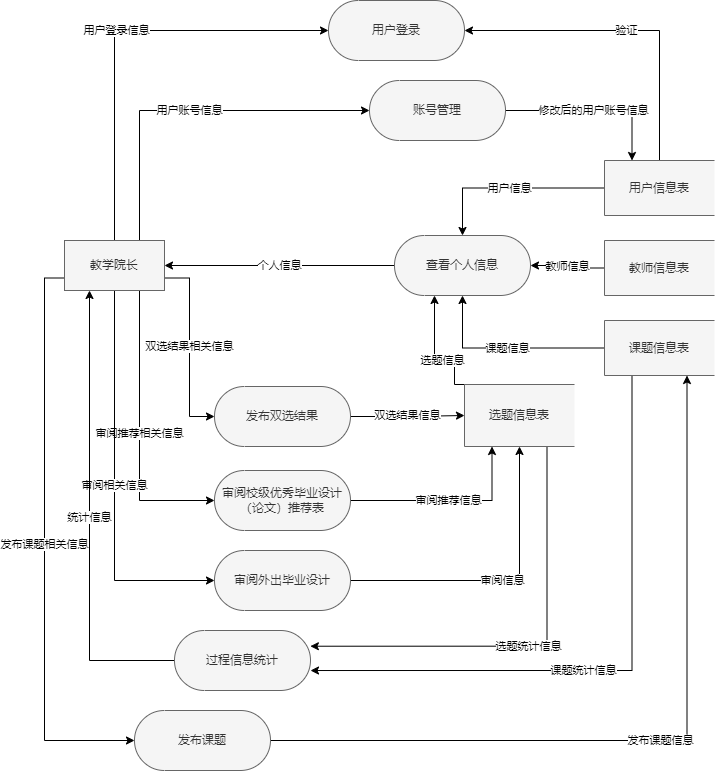

The diagram above was exported from draw.io. Its source (the exported page's mxGraphModel, read from the mxfile embedded in the PNG):
<mxGraphModel dx="1835" dy="1358" grid="1" gridSize="10" guides="1" tooltips="1" connect="1" arrows="1" fold="1" page="1" pageScale="1" pageWidth="827" pageHeight="1169" math="0" shadow="0">
  <root>
    <mxCell id="0" />
    <mxCell id="1" parent="0" />
    <mxCell id="6UEYhTfmVz-Z-PMS-RFD-1" value="用户登录信息" style="edgeStyle=orthogonalEdgeStyle;rounded=0;orthogonalLoop=1;jettySize=auto;html=1;exitX=0.5;exitY=0;exitDx=0;exitDy=0;entryX=0;entryY=0.5;entryDx=0;entryDy=0;entryPerimeter=0;" parent="1" source="6UEYhTfmVz-Z-PMS-RFD-12" target="6UEYhTfmVz-Z-PMS-RFD-13" edge="1">
      <mxGeometry relative="1" as="geometry" />
    </mxCell>
    <mxCell id="6UEYhTfmVz-Z-PMS-RFD-2" value="用户账号信息" style="edgeStyle=orthogonalEdgeStyle;rounded=0;orthogonalLoop=1;jettySize=auto;html=1;exitX=0.75;exitY=0;exitDx=0;exitDy=0;entryX=0;entryY=0.5;entryDx=0;entryDy=0;entryPerimeter=0;" parent="1" source="6UEYhTfmVz-Z-PMS-RFD-12" target="6UEYhTfmVz-Z-PMS-RFD-24" edge="1">
      <mxGeometry relative="1" as="geometry" />
    </mxCell>
    <mxCell id="6UEYhTfmVz-Z-PMS-RFD-3" value="双选结果相关信息" style="edgeStyle=orthogonalEdgeStyle;rounded=0;orthogonalLoop=1;jettySize=auto;html=1;exitX=1;exitY=0.75;exitDx=0;exitDy=0;entryX=0;entryY=0.5;entryDx=0;entryDy=0;entryPerimeter=0;" parent="1" source="6UEYhTfmVz-Z-PMS-RFD-12" target="6UEYhTfmVz-Z-PMS-RFD-32" edge="1">
      <mxGeometry x="-0.0019" relative="1" as="geometry">
        <mxPoint as="offset" />
      </mxGeometry>
    </mxCell>
    <mxCell id="6UEYhTfmVz-Z-PMS-RFD-55" value="审阅推荐相关信息" style="edgeStyle=orthogonalEdgeStyle;rounded=0;orthogonalLoop=1;jettySize=auto;html=1;exitX=0.75;exitY=1;exitDx=0;exitDy=0;entryX=0;entryY=0.5;entryDx=0;entryDy=0;entryPerimeter=0;" parent="1" source="6UEYhTfmVz-Z-PMS-RFD-12" target="6UEYhTfmVz-Z-PMS-RFD-45" edge="1">
      <mxGeometry relative="1" as="geometry" />
    </mxCell>
    <mxCell id="6UEYhTfmVz-Z-PMS-RFD-58" value="审阅相关信息" style="edgeStyle=orthogonalEdgeStyle;rounded=0;orthogonalLoop=1;jettySize=auto;html=1;exitX=0.5;exitY=1;exitDx=0;exitDy=0;entryX=0;entryY=0.5;entryDx=0;entryDy=0;entryPerimeter=0;" parent="1" source="6UEYhTfmVz-Z-PMS-RFD-12" target="6UEYhTfmVz-Z-PMS-RFD-46" edge="1">
      <mxGeometry relative="1" as="geometry" />
    </mxCell>
    <mxCell id="6UEYhTfmVz-Z-PMS-RFD-67" value="发布课题相关信息" style="edgeStyle=orthogonalEdgeStyle;rounded=0;orthogonalLoop=1;jettySize=auto;html=1;exitX=0;exitY=0.75;exitDx=0;exitDy=0;entryX=0;entryY=0.5;entryDx=0;entryDy=0;entryPerimeter=0;" parent="1" source="6UEYhTfmVz-Z-PMS-RFD-12" target="6UEYhTfmVz-Z-PMS-RFD-66" edge="1">
      <mxGeometry relative="1" as="geometry" />
    </mxCell>
    <mxCell id="6UEYhTfmVz-Z-PMS-RFD-12" value="教学院长" style="html=1;dashed=0;whiteSpace=wrap;fillColor=#f5f5f5;fontColor=#333333;strokeColor=#666666;" parent="1" vertex="1">
      <mxGeometry x="40" y="410" width="100" height="50" as="geometry" />
    </mxCell>
    <mxCell id="6UEYhTfmVz-Z-PMS-RFD-13" value="用户登录" style="html=1;dashed=0;whiteSpace=wrap;shape=mxgraph.dfd.start;fillColor=#f5f5f5;fontColor=#333333;strokeColor=#666666;" parent="1" vertex="1">
      <mxGeometry x="304" y="170" width="136" height="60" as="geometry" />
    </mxCell>
    <mxCell id="6UEYhTfmVz-Z-PMS-RFD-14" value="验证" style="edgeStyle=orthogonalEdgeStyle;rounded=0;orthogonalLoop=1;jettySize=auto;html=1;exitX=0.5;exitY=0;exitDx=0;exitDy=0;entryX=1;entryY=0.5;entryDx=0;entryDy=0;entryPerimeter=0;" parent="1" source="6UEYhTfmVz-Z-PMS-RFD-16" target="6UEYhTfmVz-Z-PMS-RFD-13" edge="1">
      <mxGeometry relative="1" as="geometry" />
    </mxCell>
    <mxCell id="6UEYhTfmVz-Z-PMS-RFD-15" value="用户信息" style="edgeStyle=orthogonalEdgeStyle;rounded=0;orthogonalLoop=1;jettySize=auto;html=1;" parent="1" source="6UEYhTfmVz-Z-PMS-RFD-16" target="6UEYhTfmVz-Z-PMS-RFD-22" edge="1">
      <mxGeometry relative="1" as="geometry" />
    </mxCell>
    <mxCell id="6UEYhTfmVz-Z-PMS-RFD-16" value="用户信息表" style="html=1;dashed=0;whiteSpace=wrap;shape=partialRectangle;right=0;fillColor=#f5f5f5;fontColor=#333333;strokeColor=#666666;" parent="1" vertex="1">
      <mxGeometry x="580" y="330" width="110" height="55" as="geometry" />
    </mxCell>
    <mxCell id="6UEYhTfmVz-Z-PMS-RFD-17" value="教师信息" style="edgeStyle=orthogonalEdgeStyle;rounded=0;orthogonalLoop=1;jettySize=auto;html=1;exitX=0;exitY=0.5;exitDx=0;exitDy=0;entryX=1;entryY=0.5;entryDx=0;entryDy=0;entryPerimeter=0;" parent="1" source="6UEYhTfmVz-Z-PMS-RFD-18" target="6UEYhTfmVz-Z-PMS-RFD-22" edge="1">
      <mxGeometry relative="1" as="geometry" />
    </mxCell>
    <mxCell id="6UEYhTfmVz-Z-PMS-RFD-18" value="教师信息表" style="html=1;dashed=0;whiteSpace=wrap;shape=partialRectangle;right=0;fillColor=#f5f5f5;fontColor=#333333;strokeColor=#666666;" parent="1" vertex="1">
      <mxGeometry x="580" y="410" width="110" height="55" as="geometry" />
    </mxCell>
    <mxCell id="6UEYhTfmVz-Z-PMS-RFD-19" value="课题信息" style="edgeStyle=orthogonalEdgeStyle;rounded=0;orthogonalLoop=1;jettySize=auto;html=1;exitX=0;exitY=0.5;exitDx=0;exitDy=0;entryX=0.5;entryY=0.5;entryDx=0;entryDy=30;entryPerimeter=0;" parent="1" source="6UEYhTfmVz-Z-PMS-RFD-20" target="6UEYhTfmVz-Z-PMS-RFD-22" edge="1">
      <mxGeometry relative="1" as="geometry">
        <mxPoint x="390" y="470" as="targetPoint" />
      </mxGeometry>
    </mxCell>
    <mxCell id="6UEYhTfmVz-Z-PMS-RFD-76" value="课题统计信息" style="edgeStyle=orthogonalEdgeStyle;rounded=0;orthogonalLoop=1;jettySize=auto;html=1;exitX=0.25;exitY=1;exitDx=0;exitDy=0;entryX=1;entryY=0.667;entryDx=0;entryDy=0;entryPerimeter=0;" parent="1" source="6UEYhTfmVz-Z-PMS-RFD-20" target="6UEYhTfmVz-Z-PMS-RFD-69" edge="1">
      <mxGeometry x="0.1112" relative="1" as="geometry">
        <mxPoint as="offset" />
      </mxGeometry>
    </mxCell>
    <mxCell id="6UEYhTfmVz-Z-PMS-RFD-20" value="课题信息表" style="html=1;dashed=0;whiteSpace=wrap;shape=partialRectangle;right=0;fillColor=#f5f5f5;fontColor=#333333;strokeColor=#666666;" parent="1" vertex="1">
      <mxGeometry x="580" y="490" width="110" height="55" as="geometry" />
    </mxCell>
    <mxCell id="6UEYhTfmVz-Z-PMS-RFD-21" value="个人信息" style="edgeStyle=orthogonalEdgeStyle;rounded=0;orthogonalLoop=1;jettySize=auto;html=1;exitX=0;exitY=0.5;exitDx=0;exitDy=0;exitPerimeter=0;entryX=1;entryY=0.5;entryDx=0;entryDy=0;" parent="1" source="6UEYhTfmVz-Z-PMS-RFD-22" target="6UEYhTfmVz-Z-PMS-RFD-12" edge="1">
      <mxGeometry relative="1" as="geometry" />
    </mxCell>
    <mxCell id="6UEYhTfmVz-Z-PMS-RFD-22" value="查看个人信息" style="html=1;dashed=0;whiteSpace=wrap;shape=mxgraph.dfd.start;fillColor=#f5f5f5;fontColor=#333333;strokeColor=#666666;" parent="1" vertex="1">
      <mxGeometry x="370" y="405" width="136" height="60" as="geometry" />
    </mxCell>
    <mxCell id="6UEYhTfmVz-Z-PMS-RFD-23" value="修改后的用户账号信息" style="edgeStyle=orthogonalEdgeStyle;rounded=0;orthogonalLoop=1;jettySize=auto;html=1;exitX=1;exitY=0.5;exitDx=0;exitDy=0;exitPerimeter=0;entryX=0.25;entryY=0;entryDx=0;entryDy=0;" parent="1" source="6UEYhTfmVz-Z-PMS-RFD-24" target="6UEYhTfmVz-Z-PMS-RFD-16" edge="1">
      <mxGeometry relative="1" as="geometry" />
    </mxCell>
    <mxCell id="6UEYhTfmVz-Z-PMS-RFD-24" value="账号管理" style="html=1;dashed=0;whiteSpace=wrap;shape=mxgraph.dfd.start;fillColor=#f5f5f5;fontColor=#333333;strokeColor=#666666;" parent="1" vertex="1">
      <mxGeometry x="345" y="250" width="136" height="60" as="geometry" />
    </mxCell>
    <mxCell id="6UEYhTfmVz-Z-PMS-RFD-25" value="选题信息" style="edgeStyle=orthogonalEdgeStyle;rounded=0;orthogonalLoop=1;jettySize=auto;html=1;exitX=0.25;exitY=0;exitDx=0;exitDy=0;" parent="1" source="6UEYhTfmVz-Z-PMS-RFD-26" target="6UEYhTfmVz-Z-PMS-RFD-22" edge="1">
      <mxGeometry relative="1" as="geometry">
        <mxPoint x="410" y="470" as="targetPoint" />
        <Array as="points">
          <mxPoint x="430" y="554" />
          <mxPoint x="430" y="530" />
          <mxPoint x="410" y="530" />
        </Array>
      </mxGeometry>
    </mxCell>
    <mxCell id="6UEYhTfmVz-Z-PMS-RFD-75" value="选题统计信息" style="edgeStyle=orthogonalEdgeStyle;rounded=0;orthogonalLoop=1;jettySize=auto;html=1;exitX=0.75;exitY=1;exitDx=0;exitDy=0;entryX=0.999;entryY=0.262;entryDx=0;entryDy=0;entryPerimeter=0;" parent="1" source="6UEYhTfmVz-Z-PMS-RFD-26" target="6UEYhTfmVz-Z-PMS-RFD-69" edge="1">
      <mxGeometry relative="1" as="geometry" />
    </mxCell>
    <mxCell id="6UEYhTfmVz-Z-PMS-RFD-26" value="选题信息表" style="html=1;dashed=0;whiteSpace=wrap;shape=partialRectangle;right=0;fillColor=#f5f5f5;fontColor=#333333;strokeColor=#666666;" parent="1" vertex="1">
      <mxGeometry x="440" y="554" width="110" height="62" as="geometry" />
    </mxCell>
    <mxCell id="6UEYhTfmVz-Z-PMS-RFD-31" value="双选结果信息" style="edgeStyle=orthogonalEdgeStyle;rounded=0;orthogonalLoop=1;jettySize=auto;html=1;exitX=1;exitY=0.5;exitDx=0;exitDy=0;exitPerimeter=0;" parent="1" source="6UEYhTfmVz-Z-PMS-RFD-32" target="6UEYhTfmVz-Z-PMS-RFD-26" edge="1">
      <mxGeometry x="0.0092" relative="1" as="geometry">
        <mxPoint as="offset" />
      </mxGeometry>
    </mxCell>
    <mxCell id="6UEYhTfmVz-Z-PMS-RFD-32" value="发布双选结果" style="html=1;dashed=0;whiteSpace=wrap;shape=mxgraph.dfd.start;fillColor=#f5f5f5;fontColor=#333333;strokeColor=#666666;" parent="1" vertex="1">
      <mxGeometry x="190" y="556" width="136" height="60" as="geometry" />
    </mxCell>
    <mxCell id="6UEYhTfmVz-Z-PMS-RFD-57" value="审阅推荐信息" style="edgeStyle=orthogonalEdgeStyle;rounded=0;orthogonalLoop=1;jettySize=auto;html=1;exitX=1;exitY=0.5;exitDx=0;exitDy=0;exitPerimeter=0;entryX=0.25;entryY=1;entryDx=0;entryDy=0;" parent="1" source="6UEYhTfmVz-Z-PMS-RFD-45" target="6UEYhTfmVz-Z-PMS-RFD-26" edge="1">
      <mxGeometry relative="1" as="geometry" />
    </mxCell>
    <mxCell id="6UEYhTfmVz-Z-PMS-RFD-45" value="审阅校级优秀毕业设计（论文）推荐表" style="html=1;dashed=0;whiteSpace=wrap;shape=mxgraph.dfd.start;fillColor=#f5f5f5;fontColor=#333333;strokeColor=#666666;" parent="1" vertex="1">
      <mxGeometry x="190" y="640" width="136" height="60" as="geometry" />
    </mxCell>
    <mxCell id="6UEYhTfmVz-Z-PMS-RFD-59" value="审阅信息" style="edgeStyle=orthogonalEdgeStyle;rounded=0;orthogonalLoop=1;jettySize=auto;html=1;exitX=1;exitY=0.5;exitDx=0;exitDy=0;exitPerimeter=0;entryX=0.5;entryY=1;entryDx=0;entryDy=0;" parent="1" source="6UEYhTfmVz-Z-PMS-RFD-46" target="6UEYhTfmVz-Z-PMS-RFD-26" edge="1">
      <mxGeometry relative="1" as="geometry" />
    </mxCell>
    <mxCell id="6UEYhTfmVz-Z-PMS-RFD-46" value="审阅外出毕业设计" style="html=1;dashed=0;whiteSpace=wrap;shape=mxgraph.dfd.start;fillColor=#f5f5f5;fontColor=#333333;strokeColor=#666666;" parent="1" vertex="1">
      <mxGeometry x="190" y="720" width="136" height="60" as="geometry" />
    </mxCell>
    <mxCell id="6UEYhTfmVz-Z-PMS-RFD-68" value="发布课题信息" style="edgeStyle=orthogonalEdgeStyle;rounded=0;orthogonalLoop=1;jettySize=auto;html=1;exitX=1;exitY=0.5;exitDx=0;exitDy=0;exitPerimeter=0;entryX=0.75;entryY=1;entryDx=0;entryDy=0;" parent="1" source="6UEYhTfmVz-Z-PMS-RFD-66" target="6UEYhTfmVz-Z-PMS-RFD-20" edge="1">
      <mxGeometry relative="1" as="geometry" />
    </mxCell>
    <mxCell id="6UEYhTfmVz-Z-PMS-RFD-66" value="发布课题" style="html=1;dashed=0;whiteSpace=wrap;shape=mxgraph.dfd.start;fillColor=#f5f5f5;fontColor=#333333;strokeColor=#666666;" parent="1" vertex="1">
      <mxGeometry x="110" y="880" width="136" height="60" as="geometry" />
    </mxCell>
    <mxCell id="6UEYhTfmVz-Z-PMS-RFD-77" value="统计信息" style="edgeStyle=orthogonalEdgeStyle;rounded=0;orthogonalLoop=1;jettySize=auto;html=1;exitX=0;exitY=0.5;exitDx=0;exitDy=0;exitPerimeter=0;entryX=0.25;entryY=1;entryDx=0;entryDy=0;" parent="1" source="6UEYhTfmVz-Z-PMS-RFD-69" target="6UEYhTfmVz-Z-PMS-RFD-12" edge="1">
      <mxGeometry relative="1" as="geometry" />
    </mxCell>
    <mxCell id="6UEYhTfmVz-Z-PMS-RFD-69" value="过程信息统计" style="html=1;dashed=0;whiteSpace=wrap;shape=mxgraph.dfd.start;fillColor=#f5f5f5;fontColor=#333333;strokeColor=#666666;" parent="1" vertex="1">
      <mxGeometry x="150" y="800" width="136" height="60" as="geometry" />
    </mxCell>
  </root>
</mxGraphModel>